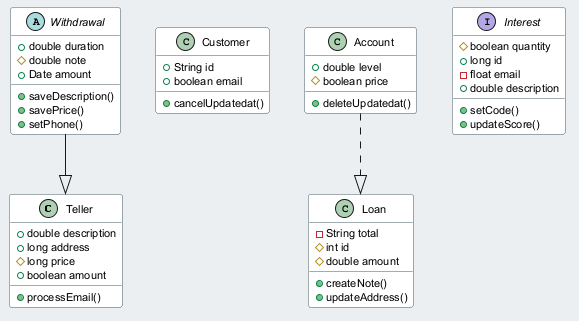

The diagram above was rendered by PlantUML. Its source (embedded in the PNG):
@startuml
skinparam backgroundColor #ECEFF1
skinparam classBackgroundColor #FFFFFF
skinparam classBorderColor #455A64
skinparam defaultFontSize 11
class Teller {
  +double description
  +long address
  #long price
  +boolean amount
  +processEmail()
}
class Customer {
  +String id
  +boolean email
  +cancelUpdatedat()
}
class Loan {
  -String total
  #int id
  #double amount
  +createNote()
  +updateAddress()
}
abstract class Withdrawal {
  +double duration
  #double note
  +Date amount
  +saveDescription()
  +savePrice()
  +setPhone()
}
class Account {
  +double level
  #boolean price
  +deleteUpdatedat()
}
interface Interest {
  #boolean quantity
  +long id
  -float email
  +double description
  +setCode()
  +updateScore()
}
Account ..|> Loan
Withdrawal --|> Teller
@enduml